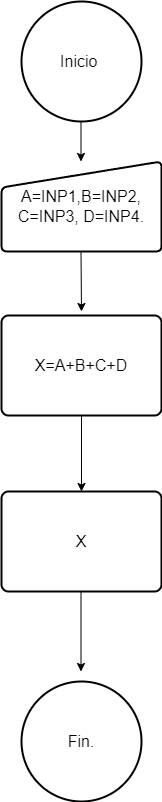

The diagram above was exported from draw.io. Its source (the exported page's mxGraphModel, read from the mxfile embedded in the PNG):
<mxGraphModel dx="1050" dy="1384" grid="1" gridSize="10" guides="1" tooltips="1" connect="1" arrows="1" fold="1" page="1" pageScale="1" pageWidth="1169" pageHeight="827" math="0" shadow="0">
  <root>
    <mxCell id="0" />
    <mxCell id="1" parent="0" />
    <mxCell id="cEtJVAPyJuGEkXUsprwu-2" value="&lt;font style=&quot;font-size: 16px;&quot;&gt;Inicio&amp;nbsp;&lt;/font&gt;" style="strokeWidth=2;html=1;shape=mxgraph.flowchart.start_2;whiteSpace=wrap;" parent="1" vertex="1">
      <mxGeometry x="410" width="120" height="120" as="geometry" />
    </mxCell>
    <mxCell id="cEtJVAPyJuGEkXUsprwu-3" value="&lt;font style=&quot;font-size: 16px;&quot;&gt;A=INP1,B=INP2,&lt;/font&gt;&lt;div style=&quot;font-size: 16px;&quot;&gt;&lt;font style=&quot;font-size: 16px;&quot;&gt;C=INP3, D=INP4.&lt;/font&gt;&lt;/div&gt;" style="html=1;strokeWidth=2;shape=manualInput;whiteSpace=wrap;rounded=1;size=26;arcSize=11;" parent="1" vertex="1">
      <mxGeometry x="390" y="160" width="160" height="90" as="geometry" />
    </mxCell>
    <mxCell id="cEtJVAPyJuGEkXUsprwu-4" value="&lt;font style=&quot;font-size: 16px;&quot;&gt;X=A+B+C+D&lt;/font&gt;" style="rounded=1;whiteSpace=wrap;html=1;absoluteArcSize=1;arcSize=14;strokeWidth=2;" parent="1" vertex="1">
      <mxGeometry x="390" y="314" width="160" height="100" as="geometry" />
    </mxCell>
    <mxCell id="cEtJVAPyJuGEkXUsprwu-5" value="&lt;font style=&quot;font-size: 16px;&quot;&gt;X&lt;/font&gt;" style="rounded=1;whiteSpace=wrap;html=1;absoluteArcSize=1;arcSize=14;strokeWidth=2;" parent="1" vertex="1">
      <mxGeometry x="390" y="490" width="160" height="100" as="geometry" />
    </mxCell>
    <mxCell id="-iDguuzPJyuWLBvm2vXX-1" value="&lt;font style=&quot;font-size: 16px;&quot;&gt;Fin.&lt;/font&gt;" style="strokeWidth=2;html=1;shape=mxgraph.flowchart.start_2;whiteSpace=wrap;" vertex="1" parent="1">
      <mxGeometry x="410" y="680" width="120" height="120" as="geometry" />
    </mxCell>
    <mxCell id="-iDguuzPJyuWLBvm2vXX-3" value="" style="endArrow=classic;html=1;rounded=0;" edge="1" parent="1">
      <mxGeometry width="50" height="50" relative="1" as="geometry">
        <mxPoint x="469.5" y="250" as="sourcePoint" />
        <mxPoint x="470" y="310" as="targetPoint" />
      </mxGeometry>
    </mxCell>
    <mxCell id="-iDguuzPJyuWLBvm2vXX-4" value="" style="endArrow=classic;html=1;rounded=0;" edge="1" parent="1">
      <mxGeometry width="50" height="50" relative="1" as="geometry">
        <mxPoint x="469.5" y="590" as="sourcePoint" />
        <mxPoint x="469.5" y="670" as="targetPoint" />
      </mxGeometry>
    </mxCell>
    <mxCell id="-iDguuzPJyuWLBvm2vXX-5" value="" style="endArrow=classic;html=1;rounded=0;" edge="1" parent="1">
      <mxGeometry width="50" height="50" relative="1" as="geometry">
        <mxPoint x="469.5" y="120" as="sourcePoint" />
        <mxPoint x="469.5" y="160" as="targetPoint" />
      </mxGeometry>
    </mxCell>
    <mxCell id="-iDguuzPJyuWLBvm2vXX-6" value="" style="endArrow=classic;html=1;rounded=0;entryX=0.5;entryY=0;entryDx=0;entryDy=0;" edge="1" parent="1" target="cEtJVAPyJuGEkXUsprwu-5">
      <mxGeometry width="50" height="50" relative="1" as="geometry">
        <mxPoint x="470" y="414" as="sourcePoint" />
        <mxPoint x="470" y="474" as="targetPoint" />
      </mxGeometry>
    </mxCell>
  </root>
</mxGraphModel>